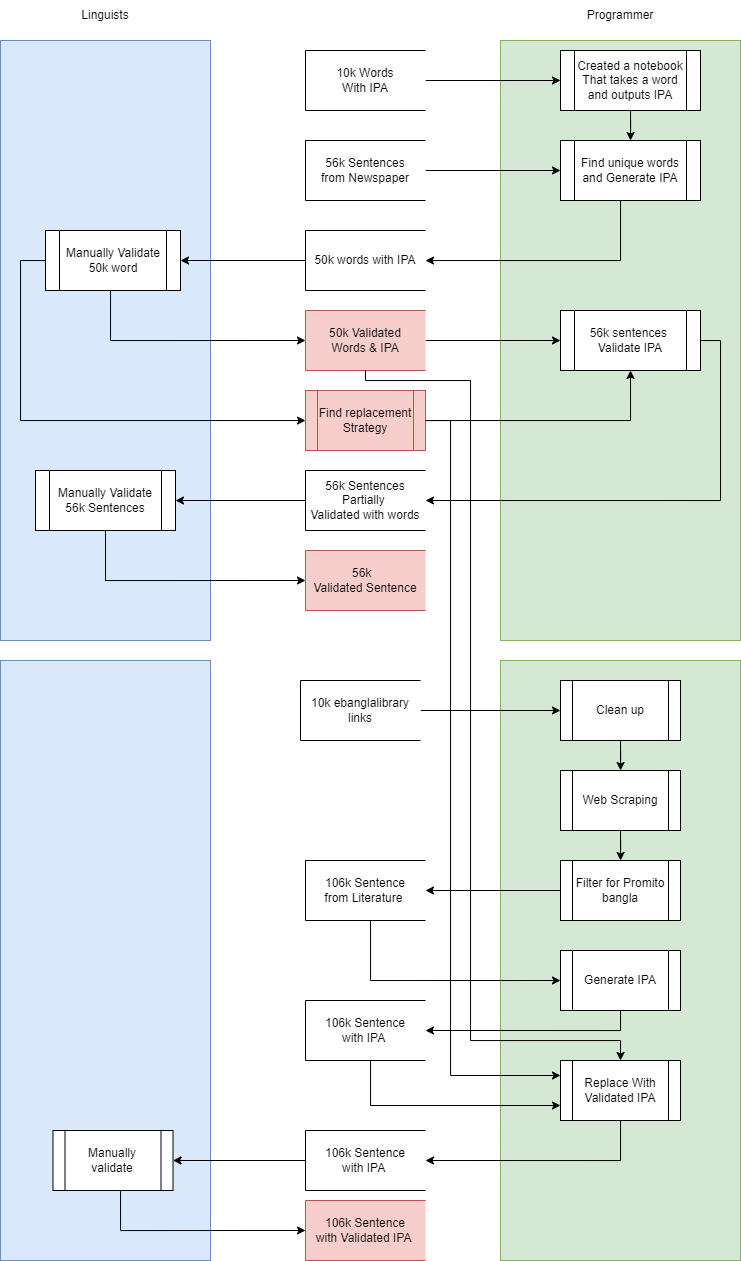

The diagram above was exported from draw.io. Its source (the exported page's mxGraphModel, read from the mxfile embedded in the PNG):
<mxGraphModel dx="1303" dy="745" grid="1" gridSize="10" guides="1" tooltips="1" connect="1" arrows="1" fold="1" page="1" pageScale="1" pageWidth="850" pageHeight="1100" math="0" shadow="0">
  <root>
    <mxCell id="0" />
    <mxCell id="1" parent="0" />
    <mxCell id="ggzFMjoJyrQ752x6dZw1-1" value="" style="rounded=0;whiteSpace=wrap;html=1;fillColor=#dae8fc;strokeColor=#6c8ebf;" vertex="1" parent="1">
      <mxGeometry x="60" y="100" width="210" height="600" as="geometry" />
    </mxCell>
    <mxCell id="ggzFMjoJyrQ752x6dZw1-3" value="" style="rounded=0;whiteSpace=wrap;html=1;fillColor=#d5e8d4;strokeColor=#82b366;" vertex="1" parent="1">
      <mxGeometry x="560" y="100" width="240" height="600" as="geometry" />
    </mxCell>
    <mxCell id="ggzFMjoJyrQ752x6dZw1-4" value="Linguists" style="text;html=1;strokeColor=none;fillColor=none;align=center;verticalAlign=middle;whiteSpace=wrap;rounded=0;" vertex="1" parent="1">
      <mxGeometry x="135" y="60" width="60" height="30" as="geometry" />
    </mxCell>
    <mxCell id="ggzFMjoJyrQ752x6dZw1-5" value="Programmer" style="text;html=1;strokeColor=none;fillColor=none;align=center;verticalAlign=middle;whiteSpace=wrap;rounded=0;" vertex="1" parent="1">
      <mxGeometry x="625" y="60" width="110" height="30" as="geometry" />
    </mxCell>
    <mxCell id="ggzFMjoJyrQ752x6dZw1-13" value="" style="edgeStyle=orthogonalEdgeStyle;rounded=0;orthogonalLoop=1;jettySize=auto;html=1;" edge="1" parent="1" source="ggzFMjoJyrQ752x6dZw1-8" target="ggzFMjoJyrQ752x6dZw1-11">
      <mxGeometry relative="1" as="geometry" />
    </mxCell>
    <mxCell id="ggzFMjoJyrQ752x6dZw1-8" value="Created a notebook&lt;br&gt;That takes a word and outputs IPA" style="shape=process;whiteSpace=wrap;html=1;backgroundOutline=1;" vertex="1" parent="1">
      <mxGeometry x="620" y="110" width="140" height="60" as="geometry" />
    </mxCell>
    <mxCell id="ggzFMjoJyrQ752x6dZw1-12" style="edgeStyle=orthogonalEdgeStyle;rounded=0;orthogonalLoop=1;jettySize=auto;html=1;" edge="1" parent="1" source="ggzFMjoJyrQ752x6dZw1-9" target="ggzFMjoJyrQ752x6dZw1-11">
      <mxGeometry relative="1" as="geometry" />
    </mxCell>
    <mxCell id="ggzFMjoJyrQ752x6dZw1-9" value="56k Sentences&lt;br&gt;from Newspaper" style="html=1;dashed=0;whiteSpace=wrap;shape=partialRectangle;right=0;" vertex="1" parent="1">
      <mxGeometry x="365" y="200" width="120" height="60" as="geometry" />
    </mxCell>
    <mxCell id="ggzFMjoJyrQ752x6dZw1-15" value="" style="edgeStyle=orthogonalEdgeStyle;rounded=0;orthogonalLoop=1;jettySize=auto;html=1;" edge="1" parent="1" source="ggzFMjoJyrQ752x6dZw1-11" target="ggzFMjoJyrQ752x6dZw1-14">
      <mxGeometry relative="1" as="geometry">
        <Array as="points">
          <mxPoint x="680" y="320" />
        </Array>
      </mxGeometry>
    </mxCell>
    <mxCell id="ggzFMjoJyrQ752x6dZw1-11" value="Find unique words&lt;br&gt;and Generate IPA" style="shape=process;whiteSpace=wrap;html=1;backgroundOutline=1;" vertex="1" parent="1">
      <mxGeometry x="620" y="200" width="140" height="60" as="geometry" />
    </mxCell>
    <mxCell id="ggzFMjoJyrQ752x6dZw1-18" value="" style="edgeStyle=orthogonalEdgeStyle;rounded=0;orthogonalLoop=1;jettySize=auto;html=1;" edge="1" parent="1" source="ggzFMjoJyrQ752x6dZw1-14" target="ggzFMjoJyrQ752x6dZw1-17">
      <mxGeometry relative="1" as="geometry" />
    </mxCell>
    <mxCell id="ggzFMjoJyrQ752x6dZw1-14" value="50k words with IPA" style="html=1;dashed=0;whiteSpace=wrap;shape=partialRectangle;right=0;" vertex="1" parent="1">
      <mxGeometry x="365" y="290" width="120" height="60" as="geometry" />
    </mxCell>
    <mxCell id="ggzFMjoJyrQ752x6dZw1-20" value="" style="edgeStyle=orthogonalEdgeStyle;rounded=0;orthogonalLoop=1;jettySize=auto;html=1;" edge="1" parent="1" source="ggzFMjoJyrQ752x6dZw1-17" target="ggzFMjoJyrQ752x6dZw1-19">
      <mxGeometry relative="1" as="geometry">
        <Array as="points">
          <mxPoint x="80" y="320" />
          <mxPoint x="80" y="480" />
        </Array>
      </mxGeometry>
    </mxCell>
    <mxCell id="ggzFMjoJyrQ752x6dZw1-31" style="edgeStyle=orthogonalEdgeStyle;rounded=0;orthogonalLoop=1;jettySize=auto;html=1;entryX=0;entryY=0.5;entryDx=0;entryDy=0;" edge="1" parent="1" source="ggzFMjoJyrQ752x6dZw1-17" target="ggzFMjoJyrQ752x6dZw1-26">
      <mxGeometry relative="1" as="geometry">
        <Array as="points">
          <mxPoint x="170" y="400" />
        </Array>
      </mxGeometry>
    </mxCell>
    <mxCell id="ggzFMjoJyrQ752x6dZw1-17" value="Manually Validate&lt;br&gt;50k word" style="shape=process;whiteSpace=wrap;html=1;backgroundOutline=1;" vertex="1" parent="1">
      <mxGeometry x="105" y="290" width="135" height="60" as="geometry" />
    </mxCell>
    <mxCell id="ggzFMjoJyrQ752x6dZw1-39" style="edgeStyle=orthogonalEdgeStyle;rounded=0;orthogonalLoop=1;jettySize=auto;html=1;entryX=0.5;entryY=1;entryDx=0;entryDy=0;" edge="1" parent="1" source="ggzFMjoJyrQ752x6dZw1-19" target="ggzFMjoJyrQ752x6dZw1-29">
      <mxGeometry relative="1" as="geometry" />
    </mxCell>
    <mxCell id="ggzFMjoJyrQ752x6dZw1-19" value="Find replacement&lt;br&gt;Strategy" style="shape=process;whiteSpace=wrap;html=1;backgroundOutline=1;fillColor=#f8cecc;strokeColor=#b85450;" vertex="1" parent="1">
      <mxGeometry x="365" y="450" width="120" height="60" as="geometry" />
    </mxCell>
    <mxCell id="ggzFMjoJyrQ752x6dZw1-30" value="" style="edgeStyle=orthogonalEdgeStyle;rounded=0;orthogonalLoop=1;jettySize=auto;html=1;" edge="1" parent="1" source="ggzFMjoJyrQ752x6dZw1-26" target="ggzFMjoJyrQ752x6dZw1-29">
      <mxGeometry relative="1" as="geometry" />
    </mxCell>
    <mxCell id="ggzFMjoJyrQ752x6dZw1-26" value="50k Validated&lt;br&gt;Words &amp;amp; IPA" style="html=1;dashed=0;whiteSpace=wrap;shape=partialRectangle;right=0;fillColor=#f8cecc;strokeColor=#b85450;" vertex="1" parent="1">
      <mxGeometry x="365" y="370" width="120" height="60" as="geometry" />
    </mxCell>
    <mxCell id="ggzFMjoJyrQ752x6dZw1-44" style="edgeStyle=orthogonalEdgeStyle;rounded=0;orthogonalLoop=1;jettySize=auto;html=1;entryX=1;entryY=0.5;entryDx=0;entryDy=0;" edge="1" parent="1" source="ggzFMjoJyrQ752x6dZw1-29" target="ggzFMjoJyrQ752x6dZw1-42">
      <mxGeometry relative="1" as="geometry">
        <Array as="points">
          <mxPoint x="780" y="400" />
          <mxPoint x="780" y="560" />
        </Array>
      </mxGeometry>
    </mxCell>
    <mxCell id="ggzFMjoJyrQ752x6dZw1-29" value="56k sentences&amp;nbsp;&lt;br&gt;Validate IPA" style="shape=process;whiteSpace=wrap;html=1;backgroundOutline=1;" vertex="1" parent="1">
      <mxGeometry x="620" y="370" width="140" height="60" as="geometry" />
    </mxCell>
    <mxCell id="ggzFMjoJyrQ752x6dZw1-35" style="edgeStyle=orthogonalEdgeStyle;rounded=0;orthogonalLoop=1;jettySize=auto;html=1;entryX=0;entryY=0.5;entryDx=0;entryDy=0;" edge="1" parent="1" source="ggzFMjoJyrQ752x6dZw1-34" target="ggzFMjoJyrQ752x6dZw1-8">
      <mxGeometry relative="1" as="geometry" />
    </mxCell>
    <mxCell id="ggzFMjoJyrQ752x6dZw1-34" value="&lt;span style=&quot;color: rgb(0, 0, 0); font-family: Helvetica; font-size: 12px; font-style: normal; font-variant-ligatures: normal; font-variant-caps: normal; font-weight: 400; letter-spacing: normal; orphans: 2; text-align: center; text-indent: 0px; text-transform: none; widows: 2; word-spacing: 0px; -webkit-text-stroke-width: 0px; background-color: rgb(251, 251, 251); text-decoration-thickness: initial; text-decoration-style: initial; text-decoration-color: initial; float: none; display: inline !important;&quot;&gt;10k Words&lt;/span&gt;&lt;br style=&quot;border-color: var(--border-color); color: rgb(0, 0, 0); font-family: Helvetica; font-size: 12px; font-style: normal; font-variant-ligatures: normal; font-variant-caps: normal; font-weight: 400; letter-spacing: normal; orphans: 2; text-align: center; text-indent: 0px; text-transform: none; widows: 2; word-spacing: 0px; -webkit-text-stroke-width: 0px; background-color: rgb(251, 251, 251); text-decoration-thickness: initial; text-decoration-style: initial; text-decoration-color: initial;&quot;&gt;&lt;span style=&quot;color: rgb(0, 0, 0); font-family: Helvetica; font-size: 12px; font-style: normal; font-variant-ligatures: normal; font-variant-caps: normal; font-weight: 400; letter-spacing: normal; orphans: 2; text-align: center; text-indent: 0px; text-transform: none; widows: 2; word-spacing: 0px; -webkit-text-stroke-width: 0px; background-color: rgb(251, 251, 251); text-decoration-thickness: initial; text-decoration-style: initial; text-decoration-color: initial; float: none; display: inline !important;&quot;&gt;With IPA&lt;/span&gt;" style="html=1;dashed=0;whiteSpace=wrap;shape=partialRectangle;right=0;" vertex="1" parent="1">
      <mxGeometry x="365" y="110" width="120" height="60" as="geometry" />
    </mxCell>
    <mxCell id="ggzFMjoJyrQ752x6dZw1-47" style="edgeStyle=orthogonalEdgeStyle;rounded=0;orthogonalLoop=1;jettySize=auto;html=1;" edge="1" parent="1" source="ggzFMjoJyrQ752x6dZw1-42" target="ggzFMjoJyrQ752x6dZw1-46">
      <mxGeometry relative="1" as="geometry" />
    </mxCell>
    <mxCell id="ggzFMjoJyrQ752x6dZw1-42" value="56k Sentences&lt;br&gt;Partially&amp;nbsp;&lt;br&gt;Validated with words" style="html=1;dashed=0;whiteSpace=wrap;shape=partialRectangle;right=0;" vertex="1" parent="1">
      <mxGeometry x="365" y="530" width="120" height="60" as="geometry" />
    </mxCell>
    <mxCell id="ggzFMjoJyrQ752x6dZw1-49" style="edgeStyle=orthogonalEdgeStyle;rounded=0;orthogonalLoop=1;jettySize=auto;html=1;entryX=0;entryY=0.5;entryDx=0;entryDy=0;" edge="1" parent="1" source="ggzFMjoJyrQ752x6dZw1-46" target="ggzFMjoJyrQ752x6dZw1-48">
      <mxGeometry relative="1" as="geometry">
        <Array as="points">
          <mxPoint x="165" y="640" />
        </Array>
      </mxGeometry>
    </mxCell>
    <mxCell id="ggzFMjoJyrQ752x6dZw1-46" value="Manually Validate&lt;br style=&quot;border-color: var(--border-color);&quot;&gt;56k Sentences" style="shape=process;whiteSpace=wrap;html=1;backgroundOutline=1;" vertex="1" parent="1">
      <mxGeometry x="95" y="530" width="140" height="60" as="geometry" />
    </mxCell>
    <mxCell id="ggzFMjoJyrQ752x6dZw1-48" value="56k &amp;nbsp;&lt;br&gt;Validated Sentence" style="html=1;dashed=0;whiteSpace=wrap;shape=partialRectangle;right=0;fillColor=#f8cecc;strokeColor=#b85450;" vertex="1" parent="1">
      <mxGeometry x="365" y="610" width="120" height="60" as="geometry" />
    </mxCell>
    <mxCell id="ggzFMjoJyrQ752x6dZw1-51" value="" style="rounded=0;whiteSpace=wrap;html=1;fillColor=#d5e8d4;strokeColor=#82b366;" vertex="1" parent="1">
      <mxGeometry x="560" y="720" width="240" height="600" as="geometry" />
    </mxCell>
    <mxCell id="ggzFMjoJyrQ752x6dZw1-52" value="" style="rounded=0;whiteSpace=wrap;html=1;fillColor=#dae8fc;strokeColor=#6c8ebf;" vertex="1" parent="1">
      <mxGeometry x="60" y="720" width="210" height="600" as="geometry" />
    </mxCell>
    <mxCell id="ggzFMjoJyrQ752x6dZw1-55" style="edgeStyle=orthogonalEdgeStyle;rounded=0;orthogonalLoop=1;jettySize=auto;html=1;" edge="1" parent="1" source="ggzFMjoJyrQ752x6dZw1-53" target="ggzFMjoJyrQ752x6dZw1-54">
      <mxGeometry relative="1" as="geometry" />
    </mxCell>
    <mxCell id="ggzFMjoJyrQ752x6dZw1-53" value="10k ebanglalibrary&lt;br&gt;links" style="html=1;dashed=0;whiteSpace=wrap;shape=partialRectangle;right=0;" vertex="1" parent="1">
      <mxGeometry x="360" y="740" width="120" height="60" as="geometry" />
    </mxCell>
    <mxCell id="ggzFMjoJyrQ752x6dZw1-57" value="" style="edgeStyle=orthogonalEdgeStyle;rounded=0;orthogonalLoop=1;jettySize=auto;html=1;" edge="1" parent="1" source="ggzFMjoJyrQ752x6dZw1-54" target="ggzFMjoJyrQ752x6dZw1-56">
      <mxGeometry relative="1" as="geometry" />
    </mxCell>
    <mxCell id="ggzFMjoJyrQ752x6dZw1-54" value="Clean up" style="shape=process;whiteSpace=wrap;html=1;backgroundOutline=1;" vertex="1" parent="1">
      <mxGeometry x="620" y="740" width="120" height="60" as="geometry" />
    </mxCell>
    <mxCell id="ggzFMjoJyrQ752x6dZw1-59" value="" style="edgeStyle=orthogonalEdgeStyle;rounded=0;orthogonalLoop=1;jettySize=auto;html=1;" edge="1" parent="1" source="ggzFMjoJyrQ752x6dZw1-56" target="ggzFMjoJyrQ752x6dZw1-58">
      <mxGeometry relative="1" as="geometry" />
    </mxCell>
    <mxCell id="ggzFMjoJyrQ752x6dZw1-56" value="Web Scraping" style="shape=process;whiteSpace=wrap;html=1;backgroundOutline=1;" vertex="1" parent="1">
      <mxGeometry x="620" y="830" width="120" height="60" as="geometry" />
    </mxCell>
    <mxCell id="ggzFMjoJyrQ752x6dZw1-61" style="edgeStyle=orthogonalEdgeStyle;rounded=0;orthogonalLoop=1;jettySize=auto;html=1;entryX=1;entryY=0.5;entryDx=0;entryDy=0;" edge="1" parent="1" source="ggzFMjoJyrQ752x6dZw1-58" target="ggzFMjoJyrQ752x6dZw1-60">
      <mxGeometry relative="1" as="geometry" />
    </mxCell>
    <mxCell id="ggzFMjoJyrQ752x6dZw1-58" value="Filter for Promito&lt;br&gt;bangla" style="shape=process;whiteSpace=wrap;html=1;backgroundOutline=1;" vertex="1" parent="1">
      <mxGeometry x="620" y="920" width="120" height="60" as="geometry" />
    </mxCell>
    <mxCell id="ggzFMjoJyrQ752x6dZw1-64" style="edgeStyle=orthogonalEdgeStyle;rounded=0;orthogonalLoop=1;jettySize=auto;html=1;entryX=0;entryY=0.5;entryDx=0;entryDy=0;" edge="1" parent="1" source="ggzFMjoJyrQ752x6dZw1-60" target="ggzFMjoJyrQ752x6dZw1-63">
      <mxGeometry relative="1" as="geometry">
        <Array as="points">
          <mxPoint x="430" y="1040" />
        </Array>
      </mxGeometry>
    </mxCell>
    <mxCell id="ggzFMjoJyrQ752x6dZw1-60" value="106k Sentence&lt;br&gt;from Literature&amp;nbsp;" style="html=1;dashed=0;whiteSpace=wrap;shape=partialRectangle;right=0;" vertex="1" parent="1">
      <mxGeometry x="365" y="920" width="120" height="60" as="geometry" />
    </mxCell>
    <mxCell id="ggzFMjoJyrQ752x6dZw1-67" style="edgeStyle=orthogonalEdgeStyle;rounded=0;orthogonalLoop=1;jettySize=auto;html=1;entryX=1;entryY=0.5;entryDx=0;entryDy=0;" edge="1" parent="1" source="ggzFMjoJyrQ752x6dZw1-63" target="ggzFMjoJyrQ752x6dZw1-66">
      <mxGeometry relative="1" as="geometry">
        <Array as="points">
          <mxPoint x="680" y="1090" />
        </Array>
      </mxGeometry>
    </mxCell>
    <mxCell id="ggzFMjoJyrQ752x6dZw1-63" value="Generate IPA" style="shape=process;whiteSpace=wrap;html=1;backgroundOutline=1;" vertex="1" parent="1">
      <mxGeometry x="620" y="1010" width="120" height="60" as="geometry" />
    </mxCell>
    <mxCell id="ggzFMjoJyrQ752x6dZw1-70" style="edgeStyle=orthogonalEdgeStyle;rounded=0;orthogonalLoop=1;jettySize=auto;html=1;entryX=0;entryY=0.75;entryDx=0;entryDy=0;" edge="1" parent="1" source="ggzFMjoJyrQ752x6dZw1-66" target="ggzFMjoJyrQ752x6dZw1-69">
      <mxGeometry relative="1" as="geometry">
        <Array as="points">
          <mxPoint x="430" y="1165" />
        </Array>
      </mxGeometry>
    </mxCell>
    <mxCell id="ggzFMjoJyrQ752x6dZw1-66" value="106k Sentence&lt;br&gt;with IPA&amp;nbsp;" style="html=1;dashed=0;whiteSpace=wrap;shape=partialRectangle;right=0;" vertex="1" parent="1">
      <mxGeometry x="365" y="1060" width="120" height="60" as="geometry" />
    </mxCell>
    <mxCell id="ggzFMjoJyrQ752x6dZw1-73" style="edgeStyle=orthogonalEdgeStyle;rounded=0;orthogonalLoop=1;jettySize=auto;html=1;entryX=1;entryY=0.5;entryDx=0;entryDy=0;" edge="1" parent="1" source="ggzFMjoJyrQ752x6dZw1-69" target="ggzFMjoJyrQ752x6dZw1-72">
      <mxGeometry relative="1" as="geometry">
        <Array as="points">
          <mxPoint x="680" y="1220" />
        </Array>
      </mxGeometry>
    </mxCell>
    <mxCell id="ggzFMjoJyrQ752x6dZw1-69" value="Replace With&lt;br&gt;Validated IPA" style="shape=process;whiteSpace=wrap;html=1;backgroundOutline=1;" vertex="1" parent="1">
      <mxGeometry x="620" y="1120" width="120" height="60" as="geometry" />
    </mxCell>
    <mxCell id="ggzFMjoJyrQ752x6dZw1-68" style="edgeStyle=orthogonalEdgeStyle;rounded=0;orthogonalLoop=1;jettySize=auto;html=1;exitX=0.5;exitY=1;exitDx=0;exitDy=0;entryX=0.5;entryY=0;entryDx=0;entryDy=0;" edge="1" parent="1" source="ggzFMjoJyrQ752x6dZw1-26" target="ggzFMjoJyrQ752x6dZw1-69">
      <mxGeometry relative="1" as="geometry">
        <mxPoint x="530" y="880" as="targetPoint" />
        <Array as="points">
          <mxPoint x="425" y="440" />
          <mxPoint x="530" y="440" />
          <mxPoint x="530" y="1100" />
          <mxPoint x="680" y="1100" />
        </Array>
      </mxGeometry>
    </mxCell>
    <mxCell id="ggzFMjoJyrQ752x6dZw1-71" style="edgeStyle=orthogonalEdgeStyle;rounded=0;orthogonalLoop=1;jettySize=auto;html=1;entryX=0;entryY=0.25;entryDx=0;entryDy=0;" edge="1" parent="1" source="ggzFMjoJyrQ752x6dZw1-19" target="ggzFMjoJyrQ752x6dZw1-69">
      <mxGeometry relative="1" as="geometry">
        <mxPoint x="510" y="1070" as="targetPoint" />
        <Array as="points">
          <mxPoint x="510" y="480" />
          <mxPoint x="510" y="1135" />
        </Array>
      </mxGeometry>
    </mxCell>
    <mxCell id="ggzFMjoJyrQ752x6dZw1-75" style="edgeStyle=orthogonalEdgeStyle;rounded=0;orthogonalLoop=1;jettySize=auto;html=1;entryX=1;entryY=0.5;entryDx=0;entryDy=0;" edge="1" parent="1" source="ggzFMjoJyrQ752x6dZw1-72" target="ggzFMjoJyrQ752x6dZw1-74">
      <mxGeometry relative="1" as="geometry" />
    </mxCell>
    <mxCell id="ggzFMjoJyrQ752x6dZw1-72" value="106k Sentence&lt;br&gt;with IPA&amp;nbsp;" style="html=1;dashed=0;whiteSpace=wrap;shape=partialRectangle;right=0;" vertex="1" parent="1">
      <mxGeometry x="365" y="1190" width="120" height="60" as="geometry" />
    </mxCell>
    <mxCell id="ggzFMjoJyrQ752x6dZw1-77" style="edgeStyle=orthogonalEdgeStyle;rounded=0;orthogonalLoop=1;jettySize=auto;html=1;entryX=0;entryY=0.5;entryDx=0;entryDy=0;" edge="1" parent="1" source="ggzFMjoJyrQ752x6dZw1-74" target="ggzFMjoJyrQ752x6dZw1-76">
      <mxGeometry relative="1" as="geometry">
        <Array as="points">
          <mxPoint x="180" y="1290" />
        </Array>
      </mxGeometry>
    </mxCell>
    <mxCell id="ggzFMjoJyrQ752x6dZw1-74" value="Manually &lt;br&gt;validate" style="shape=process;whiteSpace=wrap;html=1;backgroundOutline=1;" vertex="1" parent="1">
      <mxGeometry x="112.5" y="1190" width="120" height="60" as="geometry" />
    </mxCell>
    <mxCell id="ggzFMjoJyrQ752x6dZw1-76" value="106k Sentence&lt;br&gt;with Validated IPA&amp;nbsp;" style="html=1;dashed=0;whiteSpace=wrap;shape=partialRectangle;right=0;fillColor=#f8cecc;strokeColor=#b85450;" vertex="1" parent="1">
      <mxGeometry x="365" y="1260" width="120" height="60" as="geometry" />
    </mxCell>
  </root>
</mxGraphModel>